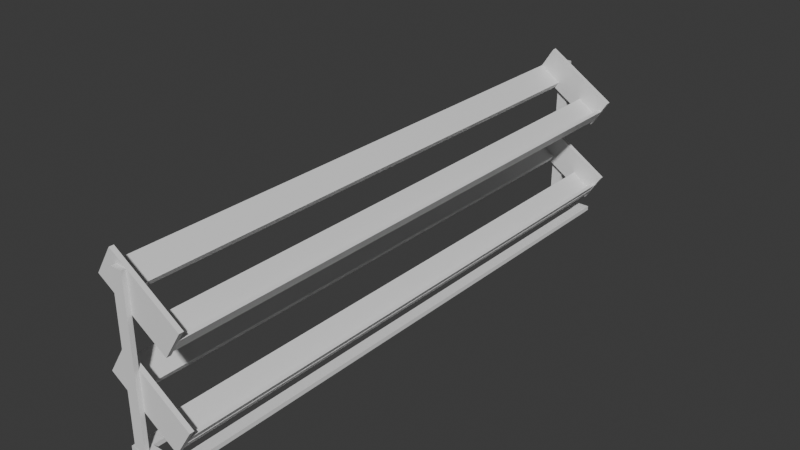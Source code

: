 # Source: mancuernero.blend  (saved by Blender 5.0.118; exported with 4.5.12 LTS)
import bpy
from mathutils import Matrix  # noqa: F401  (used for matrix-valued properties, if any)

bpy.ops.wm.read_factory_settings(use_empty=True)
scene = bpy.context.scene
scene.name = 'Scene'

# ---- collections
col_collection = bpy.data.collections.new('Collection'); scene.collection.children.link(col_collection)

# ---- materials (node trees are filled in below, after node groups)
mat_material = bpy.data.materials.new('Material')
mat_material.alpha_threshold = 0.0
mat_material.use_backface_culling_lightprobe_volume = False
mat_material.roughness = 0.5
mat_material.line_color = (0.0, 0.0, 0.0, 1.0)

# ---- material node trees
mat_material.use_nodes = True; mat_material.node_tree.nodes.clear()
_N = mat_material.node_tree.nodes; _L = mat_material.node_tree.links
n0 = _N.new('ShaderNodeOutputMaterial'); n0.name = 'Material Output'; n0.location = (200, 100)
n1 = _N.new('ShaderNodeBsdfPrincipled'); n1.name = 'Principled BSDF'; n1.location = (-200, 100)
_L.new(n1.outputs[0], n0.inputs[0])
n0.is_active_output = True

# ---- world
world_world = bpy.data.worlds.new('World'); scene.world = world_world
world_world.use_nodes = True; world_world.node_tree.nodes.clear()
_N = world_world.node_tree.nodes; _L = world_world.node_tree.links
n0 = _N.new('ShaderNodeOutputWorld'); n0.name = 'World Output'; n0.location = (200, 100)
n1 = _N.new('ShaderNodeBackground'); n1.name = 'Background'; n1.location = (-200, 100)
n1.inputs[0].default_value = (0.05088, 0.05088, 0.05088, 1.0)
_L.new(n1.outputs[0], n0.inputs[0])
n0.is_active_output = True
world_world.color = (0.05088, 0.05088, 0.05088)
world_world.sun_shadow_jitter_overblur = 0.0

# ---- meshes
me_cube = bpy.data.meshes.new('Cube')
me_cube.from_pydata([(1.0, 1.0, 1.0), (1.0, 1.0, -1.0), (1.0, -1.0, 1.0), (1.0, -1.0, -1.0), (-1.0, 1.0, 1.0), (-1.0, 1.0, -1.0), (-1.0, -1.0, 1.0), (-1.0, -1.0, -1.0)], [], [(0, 4, 6, 2), (3, 2, 6, 7), (7, 6, 4, 5), (5, 1, 3, 7), (1, 0, 2, 3), (5, 4, 0, 1)])
_uv = me_cube.uv_layers.new(name='UVMap')
_uv.uv.foreach_set('vector', [0.625, 0.5, 0.875, 0.5, 0.875, 0.75, 0.625, 0.75, 0.375, 0.75, 0.625, 0.75, 0.625, 1.0, 0.375, 1.0, 0.375, 0.0, 0.625, 0.0, 0.625, 0.25, 0.375, 0.25, 0.125, 0.5, 0.375, 0.5, 0.375, 0.75, 0.125, 0.75, 0.375, 0.5, 0.625, 0.5, 0.625, 0.75, 0.375, 0.75, 0.375, 0.25, 0.625, 0.25, 0.625, 0.5, 0.375, 0.5])
me_cube.materials.append(mat_material)
me_cube.use_mirror_vertex_groups = False
me_cube.update()
me_cube_001 = bpy.data.meshes.new('Cube.001')
me_cube_001.from_pydata([(1.0, 1.0, 1.0), (1.0, 1.0, -1.0), (1.0, -1.0, 1.0), (1.0, -1.0, -1.0), (-1.0, 1.0, 1.0), (-1.0, 1.0, -1.0), (-1.0, -1.0, 1.0), (-1.0, -1.0, -1.0)], [], [(0, 4, 6, 2), (3, 2, 6, 7), (7, 6, 4, 5), (5, 1, 3, 7), (1, 0, 2, 3), (5, 4, 0, 1)])
_uv = me_cube_001.uv_layers.new(name='UVMap')
_uv.uv.foreach_set('vector', [0.625, 0.5, 0.875, 0.5, 0.875, 0.75, 0.625, 0.75, 0.375, 0.75, 0.625, 0.75, 0.625, 1.0, 0.375, 1.0, 0.375, 0.0, 0.625, 0.0, 0.625, 0.25, 0.375, 0.25, 0.125, 0.5, 0.375, 0.5, 0.375, 0.75, 0.125, 0.75, 0.375, 0.5, 0.625, 0.5, 0.625, 0.75, 0.375, 0.75, 0.375, 0.25, 0.625, 0.25, 0.625, 0.5, 0.375, 0.5])
me_cube_001.materials.append(mat_material)
me_cube_001.use_mirror_vertex_groups = False
me_cube_001.update()
me_cube_002 = bpy.data.meshes.new('Cube.002')
me_cube_002.from_pydata([(-1.0, -1.0, -1.0), (-1.0, -1.0, 1.0), (-1.0, 1.0, -1.0), (-1.0, 1.0, 1.0), (1.0, -1.0, -1.0), (1.0, -1.0, 1.0), (1.0, 1.0, -1.0), (1.0, 1.0, 1.0)], [], [(0, 1, 3, 2), (2, 3, 7, 6), (6, 7, 5, 4), (4, 5, 1, 0), (2, 6, 4, 0), (7, 3, 1, 5)])
_uv = me_cube_002.uv_layers.new(name='UVMap')
_uv.uv.foreach_set('vector', [0.375, 0.0, 0.625, 0.0, 0.625, 0.25, 0.375, 0.25, 0.375, 0.25, 0.625, 0.25, 0.625, 0.5, 0.375, 0.5, 0.375, 0.5, 0.625, 0.5, 0.625, 0.75, 0.375, 0.75, 0.375, 0.75, 0.625, 0.75, 0.625, 1.0, 0.375, 1.0, 0.125, 0.5, 0.375, 0.5, 0.375, 0.75, 0.125, 0.75, 0.625, 0.5, 0.875, 0.5, 0.875, 0.75, 0.625, 0.75])
me_cube_002.update()
me_cube_003 = bpy.data.meshes.new('Cube.003')
me_cube_003.from_pydata([(-1.0, -1.0, -1.0), (-1.0, -1.0, 1.0), (-1.0, 1.0, -1.0), (-1.0, 1.0, 1.0), (1.0, -1.0, -1.0), (1.0, -1.0, 1.0), (1.0, 1.0, -1.0), (1.0, 1.0, 1.0)], [], [(0, 1, 3, 2), (2, 3, 7, 6), (6, 7, 5, 4), (4, 5, 1, 0), (2, 6, 4, 0), (7, 3, 1, 5)])
_uv = me_cube_003.uv_layers.new(name='UVMap')
_uv.uv.foreach_set('vector', [0.375, 0.0, 0.625, 0.0, 0.625, 0.25, 0.375, 0.25, 0.375, 0.25, 0.625, 0.25, 0.625, 0.5, 0.375, 0.5, 0.375, 0.5, 0.625, 0.5, 0.625, 0.75, 0.375, 0.75, 0.375, 0.75, 0.625, 0.75, 0.625, 1.0, 0.375, 1.0, 0.125, 0.5, 0.375, 0.5, 0.375, 0.75, 0.125, 0.75, 0.625, 0.5, 0.875, 0.5, 0.875, 0.75, 0.625, 0.75])
me_cube_003.update()
me_cube_004 = bpy.data.meshes.new('Cube.004')
me_cube_004.from_pydata([(1.0, 1.0, 1.0), (1.0, 1.0, -1.0), (1.0, -1.0, 1.0), (1.0, -1.0, -1.0), (-1.0, 1.0, 1.0), (-1.0, 1.0, -1.0), (-1.0, -1.0, 1.0), (-1.0, -1.0, -1.0)], [], [(0, 4, 6, 2), (3, 2, 6, 7), (7, 6, 4, 5), (5, 1, 3, 7), (1, 0, 2, 3), (5, 4, 0, 1)])
_uv = me_cube_004.uv_layers.new(name='UVMap')
_uv.uv.foreach_set('vector', [0.625, 0.5, 0.875, 0.5, 0.875, 0.75, 0.625, 0.75, 0.375, 0.75, 0.625, 0.75, 0.625, 1.0, 0.375, 1.0, 0.375, 0.0, 0.625, 0.0, 0.625, 0.25, 0.375, 0.25, 0.125, 0.5, 0.375, 0.5, 0.375, 0.75, 0.125, 0.75, 0.375, 0.5, 0.625, 0.5, 0.625, 0.75, 0.375, 0.75, 0.375, 0.25, 0.625, 0.25, 0.625, 0.5, 0.375, 0.5])
me_cube_004.materials.append(mat_material)
me_cube_004.use_mirror_vertex_groups = False
me_cube_004.update()
me_cube_005 = bpy.data.meshes.new('Cube.005')
me_cube_005.from_pydata([(1.0, 1.0, 1.0), (1.0, 1.0, -1.0), (1.0, -1.0, 1.0), (1.0, -1.0, -1.0), (-1.0, 1.0, 1.0), (-1.0, 1.0, -1.0), (-1.0, -1.0, 1.0), (-1.0, -1.0, -1.0)], [], [(0, 4, 6, 2), (3, 2, 6, 7), (7, 6, 4, 5), (5, 1, 3, 7), (1, 0, 2, 3), (5, 4, 0, 1)])
_uv = me_cube_005.uv_layers.new(name='UVMap')
_uv.uv.foreach_set('vector', [0.625, 0.5, 0.875, 0.5, 0.875, 0.75, 0.625, 0.75, 0.375, 0.75, 0.625, 0.75, 0.625, 1.0, 0.375, 1.0, 0.375, 0.0, 0.625, 0.0, 0.625, 0.25, 0.375, 0.25, 0.125, 0.5, 0.375, 0.5, 0.375, 0.75, 0.125, 0.75, 0.375, 0.5, 0.625, 0.5, 0.625, 0.75, 0.375, 0.75, 0.375, 0.25, 0.625, 0.25, 0.625, 0.5, 0.375, 0.5])
me_cube_005.materials.append(mat_material)
me_cube_005.use_mirror_vertex_groups = False
me_cube_005.update()
me_cube_006 = bpy.data.meshes.new('Cube.006')
me_cube_006.from_pydata([(-1.0, -1.0, -1.0), (-1.0, -1.0, 1.0), (-1.0, 1.0, -1.0), (-1.0, 1.0, 1.0), (1.0, -1.0, -1.0), (1.0, -1.0, 1.0), (1.0, 1.0, -1.0), (1.0, 1.0, 1.0)], [], [(0, 1, 3, 2), (2, 3, 7, 6), (6, 7, 5, 4), (4, 5, 1, 0), (2, 6, 4, 0), (7, 3, 1, 5)])
_uv = me_cube_006.uv_layers.new(name='UVMap')
_uv.uv.foreach_set('vector', [0.375, 0.0, 0.625, 0.0, 0.625, 0.25, 0.375, 0.25, 0.375, 0.25, 0.625, 0.25, 0.625, 0.5, 0.375, 0.5, 0.375, 0.5, 0.625, 0.5, 0.625, 0.75, 0.375, 0.75, 0.375, 0.75, 0.625, 0.75, 0.625, 1.0, 0.375, 1.0, 0.125, 0.5, 0.375, 0.5, 0.375, 0.75, 0.125, 0.75, 0.625, 0.5, 0.875, 0.5, 0.875, 0.75, 0.625, 0.75])
me_cube_006.update()
me_cube_007 = bpy.data.meshes.new('Cube.007')
me_cube_007.from_pydata([(-1.0, -1.0, -1.0), (-1.0, -1.0, 1.0), (-1.0, 1.0, -1.0), (-1.0, 1.0, 1.0), (1.0, -1.0, -1.0), (1.0, -1.0, 1.0), (1.0, 1.0, -1.0), (1.0, 1.0, 1.0)], [], [(0, 1, 3, 2), (2, 3, 7, 6), (6, 7, 5, 4), (4, 5, 1, 0), (2, 6, 4, 0), (7, 3, 1, 5)])
_uv = me_cube_007.uv_layers.new(name='UVMap')
_uv.uv.foreach_set('vector', [0.375, 0.0, 0.625, 0.0, 0.625, 0.25, 0.375, 0.25, 0.375, 0.25, 0.625, 0.25, 0.625, 0.5, 0.375, 0.5, 0.375, 0.5, 0.625, 0.5, 0.625, 0.75, 0.375, 0.75, 0.375, 0.75, 0.625, 0.75, 0.625, 1.0, 0.375, 1.0, 0.125, 0.5, 0.375, 0.5, 0.375, 0.75, 0.125, 0.75, 0.625, 0.5, 0.875, 0.5, 0.875, 0.75, 0.625, 0.75])
me_cube_007.update()
me_cube_008 = bpy.data.meshes.new('Cube.008')
me_cube_008.from_pydata([(1.0, 1.0, 1.0), (1.0, 1.0, -1.0), (1.0, -1.0, 1.0), (1.0, -1.0, -1.0), (-1.0, 1.0, 1.0), (-1.0, 1.0, -1.0), (-1.0, -1.0, 1.0), (-1.0, -1.0, -1.0)], [], [(0, 4, 6, 2), (3, 2, 6, 7), (7, 6, 4, 5), (5, 1, 3, 7), (1, 0, 2, 3), (5, 4, 0, 1)])
_uv = me_cube_008.uv_layers.new(name='UVMap')
_uv.uv.foreach_set('vector', [0.625, 0.5, 0.875, 0.5, 0.875, 0.75, 0.625, 0.75, 0.375, 0.75, 0.625, 0.75, 0.625, 1.0, 0.375, 1.0, 0.375, 0.0, 0.625, 0.0, 0.625, 0.25, 0.375, 0.25, 0.125, 0.5, 0.375, 0.5, 0.375, 0.75, 0.125, 0.75, 0.375, 0.5, 0.625, 0.5, 0.625, 0.75, 0.375, 0.75, 0.375, 0.25, 0.625, 0.25, 0.625, 0.5, 0.375, 0.5])
me_cube_008.materials.append(mat_material)
me_cube_008.use_mirror_vertex_groups = False
me_cube_008.update()
me_cube_009 = bpy.data.meshes.new('Cube.009')
me_cube_009.from_pydata([(1.0, 1.0, 1.0), (1.0, 1.0, -1.0), (1.0, -1.0, 1.0), (1.0, -1.0, -1.0), (-1.0, 1.0, 1.0), (-1.0, 1.0, -1.0), (-1.0, -1.0, 1.0), (-1.0, -1.0, -1.0)], [], [(0, 4, 6, 2), (3, 2, 6, 7), (7, 6, 4, 5), (5, 1, 3, 7), (1, 0, 2, 3), (5, 4, 0, 1)])
_uv = me_cube_009.uv_layers.new(name='UVMap')
_uv.uv.foreach_set('vector', [0.625, 0.5, 0.875, 0.5, 0.875, 0.75, 0.625, 0.75, 0.375, 0.75, 0.625, 0.75, 0.625, 1.0, 0.375, 1.0, 0.375, 0.0, 0.625, 0.0, 0.625, 0.25, 0.375, 0.25, 0.125, 0.5, 0.375, 0.5, 0.375, 0.75, 0.125, 0.75, 0.375, 0.5, 0.625, 0.5, 0.625, 0.75, 0.375, 0.75, 0.375, 0.25, 0.625, 0.25, 0.625, 0.5, 0.375, 0.5])
me_cube_009.materials.append(mat_material)
me_cube_009.use_mirror_vertex_groups = False
me_cube_009.update()
me_cube_010 = bpy.data.meshes.new('Cube.010')
me_cube_010.from_pydata([(-1.0, -1.0, -1.0), (-1.0, -1.0, 1.0), (-1.0, 1.0, -1.0), (-1.0, 1.0, 1.0), (1.0, -1.0, -1.0), (1.0, -1.0, 1.0), (1.0, 1.0, -1.0), (1.0, 1.0, 1.0)], [], [(0, 1, 3, 2), (2, 3, 7, 6), (6, 7, 5, 4), (4, 5, 1, 0), (2, 6, 4, 0), (7, 3, 1, 5)])
_uv = me_cube_010.uv_layers.new(name='UVMap')
_uv.uv.foreach_set('vector', [0.375, 0.0, 0.625, 0.0, 0.625, 0.25, 0.375, 0.25, 0.375, 0.25, 0.625, 0.25, 0.625, 0.5, 0.375, 0.5, 0.375, 0.5, 0.625, 0.5, 0.625, 0.75, 0.375, 0.75, 0.375, 0.75, 0.625, 0.75, 0.625, 1.0, 0.375, 1.0, 0.125, 0.5, 0.375, 0.5, 0.375, 0.75, 0.125, 0.75, 0.625, 0.5, 0.875, 0.5, 0.875, 0.75, 0.625, 0.75])
me_cube_010.update()
me_cube_011 = bpy.data.meshes.new('Cube.011')
me_cube_011.from_pydata([(-1.0, -1.0, -1.0), (-1.0, -1.0, 1.0), (-1.0, 1.0, -1.0), (-1.0, 1.0, 1.0), (1.0, -1.0, -1.0), (1.0, -1.0, 1.0), (1.0, 1.0, -1.0), (1.0, 1.0, 1.0)], [], [(0, 1, 3, 2), (2, 3, 7, 6), (6, 7, 5, 4), (4, 5, 1, 0), (2, 6, 4, 0), (7, 3, 1, 5)])
_uv = me_cube_011.uv_layers.new(name='UVMap')
_uv.uv.foreach_set('vector', [0.375, 0.0, 0.625, 0.0, 0.625, 0.25, 0.375, 0.25, 0.375, 0.25, 0.625, 0.25, 0.625, 0.5, 0.375, 0.5, 0.375, 0.5, 0.625, 0.5, 0.625, 0.75, 0.375, 0.75, 0.375, 0.75, 0.625, 0.75, 0.625, 1.0, 0.375, 1.0, 0.125, 0.5, 0.375, 0.5, 0.375, 0.75, 0.125, 0.75, 0.625, 0.5, 0.875, 0.5, 0.875, 0.75, 0.625, 0.75])
me_cube_011.update()
me_cube_012 = bpy.data.meshes.new('Cube.012')
me_cube_012.from_pydata([(-1.0, -1.0, -1.0), (-1.0, -1.0, 1.0), (-1.0, 1.0, -1.0), (-1.0, 1.0, 1.0), (1.0, -1.0, -1.0), (1.0, -1.0, 1.0), (1.0, 1.0, -1.0), (1.0, 1.0, 1.0)], [], [(0, 1, 3, 2), (2, 3, 7, 6), (6, 7, 5, 4), (4, 5, 1, 0), (2, 6, 4, 0), (7, 3, 1, 5)])
_uv = me_cube_012.uv_layers.new(name='UVMap')
_uv.uv.foreach_set('vector', [0.375, 0.0, 0.625, 0.0, 0.625, 0.25, 0.375, 0.25, 0.375, 0.25, 0.625, 0.25, 0.625, 0.5, 0.375, 0.5, 0.375, 0.5, 0.625, 0.5, 0.625, 0.75, 0.375, 0.75, 0.375, 0.75, 0.625, 0.75, 0.625, 1.0, 0.375, 1.0, 0.125, 0.5, 0.375, 0.5, 0.375, 0.75, 0.125, 0.75, 0.625, 0.5, 0.875, 0.5, 0.875, 0.75, 0.625, 0.75])
me_cube_012.update()
me_cube_013 = bpy.data.meshes.new('Cube.013')
me_cube_013.from_pydata([(-1.0, -1.0, -1.0), (-1.0, -1.0, 1.0), (-1.0, 1.0, -1.0), (-1.0, 1.0, 1.0), (1.0, -1.0, -1.0), (1.0, -1.0, 1.0), (1.0, 1.0, -1.0), (1.0, 1.0, 1.0)], [], [(0, 1, 3, 2), (2, 3, 7, 6), (6, 7, 5, 4), (4, 5, 1, 0), (2, 6, 4, 0), (7, 3, 1, 5)])
_uv = me_cube_013.uv_layers.new(name='UVMap')
_uv.uv.foreach_set('vector', [0.375, 0.0, 0.625, 0.0, 0.625, 0.25, 0.375, 0.25, 0.375, 0.25, 0.625, 0.25, 0.625, 0.5, 0.375, 0.5, 0.375, 0.5, 0.625, 0.5, 0.625, 0.75, 0.375, 0.75, 0.375, 0.75, 0.625, 0.75, 0.625, 1.0, 0.375, 1.0, 0.125, 0.5, 0.375, 0.5, 0.375, 0.75, 0.125, 0.75, 0.625, 0.5, 0.875, 0.5, 0.875, 0.75, 0.625, 0.75])
me_cube_013.update()
me_cube_014 = bpy.data.meshes.new('Cube.014')
me_cube_014.from_pydata([(-1.0, -1.0, -1.0), (-1.0, -1.0, 1.0), (-1.0, 1.0, -1.0), (-1.0, 1.0, 1.0), (1.0, -1.0, -1.0), (1.0, -1.0, 1.0), (1.0, 1.0, -1.0), (1.0, 1.0, 1.0)], [], [(0, 1, 3, 2), (2, 3, 7, 6), (6, 7, 5, 4), (4, 5, 1, 0), (2, 6, 4, 0), (7, 3, 1, 5)])
_uv = me_cube_014.uv_layers.new(name='UVMap')
_uv.uv.foreach_set('vector', [0.375, 0.0, 0.625, 0.0, 0.625, 0.25, 0.375, 0.25, 0.375, 0.25, 0.625, 0.25, 0.625, 0.5, 0.375, 0.5, 0.375, 0.5, 0.625, 0.5, 0.625, 0.75, 0.375, 0.75, 0.375, 0.75, 0.625, 0.75, 0.625, 1.0, 0.375, 1.0, 0.125, 0.5, 0.375, 0.5, 0.375, 0.75, 0.125, 0.75, 0.625, 0.5, 0.875, 0.5, 0.875, 0.75, 0.625, 0.75])
me_cube_014.update()
me_cube_015 = bpy.data.meshes.new('Cube.015')
me_cube_015.from_pydata([(-1.0, -1.0, -1.0), (-1.0, -1.0, 1.0), (-1.0, 1.0, -1.0), (-1.0, 1.0, 1.0), (1.0, -1.0, -1.0), (1.0, -1.0, 1.0), (1.0, 1.0, -1.0), (1.0, 1.0, 1.0)], [], [(0, 1, 3, 2), (2, 3, 7, 6), (6, 7, 5, 4), (4, 5, 1, 0), (2, 6, 4, 0), (7, 3, 1, 5)])
_uv = me_cube_015.uv_layers.new(name='UVMap')
_uv.uv.foreach_set('vector', [0.375, 0.0, 0.625, 0.0, 0.625, 0.25, 0.375, 0.25, 0.375, 0.25, 0.625, 0.25, 0.625, 0.5, 0.375, 0.5, 0.375, 0.5, 0.625, 0.5, 0.625, 0.75, 0.375, 0.75, 0.375, 0.75, 0.625, 0.75, 0.625, 1.0, 0.375, 1.0, 0.125, 0.5, 0.375, 0.5, 0.375, 0.75, 0.125, 0.75, 0.625, 0.5, 0.875, 0.5, 0.875, 0.75, 0.625, 0.75])
me_cube_015.update()

# ---- objects
ob_cube = bpy.data.objects.new('Cube', me_cube)
ob_cube_001 = bpy.data.objects.new('Cube.001', me_cube_001)
ob_cube_002 = bpy.data.objects.new('Cube.002', me_cube_002)
ob_cube_003 = bpy.data.objects.new('Cube.003', me_cube_003)
ob_cube_004 = bpy.data.objects.new('Cube.004', me_cube_004)
ob_cube_005 = bpy.data.objects.new('Cube.005', me_cube_005)
ob_cube_006 = bpy.data.objects.new('Cube.006', me_cube_006)
ob_cube_007 = bpy.data.objects.new('Cube.007', me_cube_007)
ob_cube_008 = bpy.data.objects.new('Cube.008', me_cube_008)
ob_cube_009 = bpy.data.objects.new('Cube.009', me_cube_009)
ob_cube_010 = bpy.data.objects.new('Cube.010', me_cube_010)
ob_cube_011 = bpy.data.objects.new('Cube.011', me_cube_011)
ob_cube_012 = bpy.data.objects.new('Cube.012', me_cube_012)
ob_cube_013 = bpy.data.objects.new('Cube.013', me_cube_013)
ob_cube_014 = bpy.data.objects.new('Cube.014', me_cube_014)
ob_cube_015 = bpy.data.objects.new('Cube.015', me_cube_015)

# ---- transforms, parenting, visibility, modifiers, constraints
ob_cube.location = (0.0, -0.0001789, 0.7747)
ob_cube.rotation_euler = (0.0, 0.5604, 0.0)
ob_cube.scale = (0.08615, 1.837, -0.0212)
ob_cube.lock_rotations_4d = False
ob_cube.empty_display_type = 'ARROWS'
ob_cube.lineart.crease_threshold = 0.0
ob_cube_001.location = (-0.3165, -0.0001789, 0.9455)
ob_cube_001.rotation_euler = (0.0, 0.5604, 0.0)
ob_cube_001.scale = (0.08615, 1.837, -0.0212)
ob_cube_001.lock_rotations_4d = False
ob_cube_001.empty_display_type = 'ARROWS'
ob_cube_001.lineart.crease_threshold = 0.0
ob_cube_002.location = (-0.1266, -1.852, 0.9097)
ob_cube_002.rotation_euler = (0.0, 0.567, 0.0)
ob_cube_002.scale = (0.2653, 0.01428, 0.1043)
ob_cube_003.location = (-0.1266, 1.85, 0.9097)
ob_cube_003.rotation_euler = (0.0, 0.567, 0.0)
ob_cube_003.scale = (0.2653, 0.01428, 0.1043)
ob_cube_004.location = (0.0, -0.0001789, 0.2241)
ob_cube_004.rotation_euler = (0.0, 0.5604, 0.0)
ob_cube_004.scale = (0.08615, 1.837, -0.0212)
ob_cube_004.lock_rotations_4d = False
ob_cube_004.empty_display_type = 'ARROWS'
ob_cube_004.lineart.crease_threshold = 0.0
ob_cube_005.location = (-0.3165, -0.0001789, 0.3948)
ob_cube_005.rotation_euler = (0.0, 0.5604, 0.0)
ob_cube_005.scale = (0.08615, 1.837, -0.0212)
ob_cube_005.lock_rotations_4d = False
ob_cube_005.empty_display_type = 'ARROWS'
ob_cube_005.lineart.crease_threshold = 0.0
ob_cube_006.location = (-0.1266, -1.852, 0.3591)
ob_cube_006.rotation_euler = (0.0, 0.567, 0.0)
ob_cube_006.scale = (0.2653, 0.01428, 0.1043)
ob_cube_007.location = (-0.1266, 1.85, 0.3591)
ob_cube_007.rotation_euler = (0.0, 0.567, 0.0)
ob_cube_007.scale = (0.2653, 0.01428, 0.1043)
ob_cube_008.location = (0.08783, -0.001542, 0.7705)
ob_cube_008.rotation_euler = (0.0, -1.008, 0.0)
ob_cube_008.scale = (0.02523, 1.837, -0.009898)
ob_cube_008.lock_rotations_4d = False
ob_cube_008.empty_display_type = 'ARROWS'
ob_cube_008.lineart.crease_threshold = 0.0
ob_cube_009.location = (0.08783, -0.001542, 0.2243)
ob_cube_009.rotation_euler = (0.0, -1.008, 0.0)
ob_cube_009.scale = (0.02523, 1.837, -0.009898)
ob_cube_009.lock_rotations_4d = False
ob_cube_009.empty_display_type = 'ARROWS'
ob_cube_009.lineart.crease_threshold = 0.0
ob_cube_010.location = (-0.2197, -1.88, 0.5473)
ob_cube_010.rotation_euler = (-0.0, 1.571, -0.0)
ob_cube_010.scale = (0.5205, 0.01428, 0.03704)
ob_cube_011.location = (-0.2197, 1.879, 0.5473)
ob_cube_011.rotation_euler = (-0.0, 1.571, -0.0)
ob_cube_011.scale = (0.5205, 0.01428, 0.03704)
ob_cube_012.location = (0.005298, -0.003694, 0.01892)
ob_cube_012.rotation_euler = (1.571, 3.142, 1.571)
ob_cube_012.scale = (1.877, 0.01428, 0.03704)
ob_cube_013.location = (-0.1212, 1.857, 0.01892)
ob_cube_013.rotation_euler = (1.571, 3.142, 3.142)
ob_cube_013.scale = (0.1629, 0.01428, 0.03704)
ob_cube_014.location = (-0.1212, -1.858, 0.01892)
ob_cube_014.rotation_euler = (1.571, 3.142, 3.142)
ob_cube_014.scale = (0.1629, 0.01428, 0.03704)
ob_cube_015.location = (-0.2452, -0.003694, 0.01892)
ob_cube_015.rotation_euler = (1.571, 3.142, 1.571)
ob_cube_015.scale = (1.877, 0.01428, 0.03704)

# ---- collection membership
col_collection.objects.link(ob_cube)
col_collection.objects.link(ob_cube_001)
col_collection.objects.link(ob_cube_002)
col_collection.objects.link(ob_cube_003)
col_collection.objects.link(ob_cube_004)
col_collection.objects.link(ob_cube_005)
col_collection.objects.link(ob_cube_006)
col_collection.objects.link(ob_cube_007)
col_collection.objects.link(ob_cube_008)
col_collection.objects.link(ob_cube_009)
col_collection.objects.link(ob_cube_010)
col_collection.objects.link(ob_cube_011)
col_collection.objects.link(ob_cube_012)
col_collection.objects.link(ob_cube_013)
col_collection.objects.link(ob_cube_014)
col_collection.objects.link(ob_cube_015)

# ---- scene / render settings (as saved in the file)
scene.frame_start = 1; scene.frame_end = 250; scene.frame_set(37)
scene.render.engine = 'BLENDER_EEVEE_NEXT'
scene.render.bake_bias = 0.0
scene.render.bake_samples = 0
scene.cycles.sampling_pattern = 'TABULATED_SOBOL'
scene.eevee.use_volume_custom_range = False
bpy.context.view_layer.update()

# ---- added for rendering (the .blend has no active camera and no usable light): camera, sun
cam_auto = bpy.data.cameras.new('AutoCamera')
cam_auto.lens = 50.0
cam_auto.sensor_width = 36.0
cam_auto.clip_end = 1000.0
ob_auto_camera = bpy.data.objects.new('AutoCamera', cam_auto)
scene.collection.objects.link(ob_auto_camera)
ob_auto_camera.location = (3.56921, -4.43546, 3.52911)
ob_auto_camera.rotation_euler = (1.09748, -7.21219e-08, 0.694738)
scene.camera = ob_auto_camera
light_auto_sun = bpy.data.lights.new('AutoSun', 'SUN')
light_auto_sun.energy = 3.0
light_auto_sun.angle = 0.0523599
ob_auto_sun = bpy.data.objects.new('AutoSun', light_auto_sun)
scene.collection.objects.link(ob_auto_sun)
ob_auto_sun.rotation_euler = (0.872665, 0.174533, 0.523599)
bpy.context.view_layer.update()
